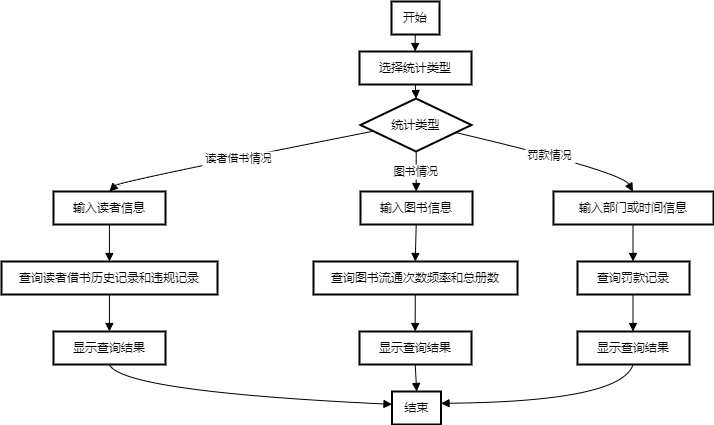

The diagram above was exported from draw.io. Its source (the exported page's mxGraphModel, read from the mxfile embedded in the PNG):
<mxGraphModel dx="1050" dy="541" grid="1" gridSize="10" guides="1" tooltips="1" connect="1" arrows="1" fold="1" page="1" pageScale="1" pageWidth="827" pageHeight="1169" math="0" shadow="0">
  <root>
    <mxCell id="0" />
    <mxCell id="1" parent="0" />
    <mxCell id="KeVipyDGEy4P3I8huhRG-1" value="开始" style="whiteSpace=wrap;strokeWidth=2;" vertex="1" parent="1">
      <mxGeometry x="420" y="90" width="48" height="33" as="geometry" />
    </mxCell>
    <mxCell id="KeVipyDGEy4P3I8huhRG-2" value="选择统计类型" style="whiteSpace=wrap;strokeWidth=2;" vertex="1" parent="1">
      <mxGeometry x="388" y="140" width="112" height="33" as="geometry" />
    </mxCell>
    <mxCell id="KeVipyDGEy4P3I8huhRG-3" value="统计类型" style="rhombus;strokeWidth=2;whiteSpace=wrap;" vertex="1" parent="1">
      <mxGeometry x="389" y="187" width="111" height="53" as="geometry" />
    </mxCell>
    <mxCell id="KeVipyDGEy4P3I8huhRG-4" value="输入读者信息" style="whiteSpace=wrap;strokeWidth=2;" vertex="1" parent="1">
      <mxGeometry x="82" y="280" width="112" height="33" as="geometry" />
    </mxCell>
    <mxCell id="KeVipyDGEy4P3I8huhRG-5" value="查询读者借书历史记录和违规记录" style="whiteSpace=wrap;strokeWidth=2;" vertex="1" parent="1">
      <mxGeometry x="30" y="350" width="216" height="33" as="geometry" />
    </mxCell>
    <mxCell id="KeVipyDGEy4P3I8huhRG-6" value="显示查询结果" style="whiteSpace=wrap;strokeWidth=2;" vertex="1" parent="1">
      <mxGeometry x="82" y="420" width="112" height="33" as="geometry" />
    </mxCell>
    <mxCell id="KeVipyDGEy4P3I8huhRG-7" value="结束" style="whiteSpace=wrap;strokeWidth=2;" vertex="1" parent="1">
      <mxGeometry x="420.5" y="480" width="49" height="33" as="geometry" />
    </mxCell>
    <mxCell id="KeVipyDGEy4P3I8huhRG-8" value="输入图书信息" style="whiteSpace=wrap;strokeWidth=2;" vertex="1" parent="1">
      <mxGeometry x="389" y="280" width="112" height="33" as="geometry" />
    </mxCell>
    <mxCell id="KeVipyDGEy4P3I8huhRG-9" value="查询图书流通次数频率和总册数" style="whiteSpace=wrap;strokeWidth=2;" vertex="1" parent="1">
      <mxGeometry x="342" y="350" width="204" height="33" as="geometry" />
    </mxCell>
    <mxCell id="KeVipyDGEy4P3I8huhRG-10" value="显示查询结果" style="whiteSpace=wrap;strokeWidth=2;" vertex="1" parent="1">
      <mxGeometry x="388" y="420" width="112" height="33" as="geometry" />
    </mxCell>
    <mxCell id="KeVipyDGEy4P3I8huhRG-11" value="输入部门或时间信息" style="whiteSpace=wrap;strokeWidth=2;" vertex="1" parent="1">
      <mxGeometry x="582" y="280" width="160" height="33" as="geometry" />
    </mxCell>
    <mxCell id="KeVipyDGEy4P3I8huhRG-12" value="查询罚款记录" style="whiteSpace=wrap;strokeWidth=2;" vertex="1" parent="1">
      <mxGeometry x="606" y="350" width="112" height="33" as="geometry" />
    </mxCell>
    <mxCell id="KeVipyDGEy4P3I8huhRG-13" value="显示查询结果" style="whiteSpace=wrap;strokeWidth=2;" vertex="1" parent="1">
      <mxGeometry x="606" y="420" width="112" height="33" as="geometry" />
    </mxCell>
    <mxCell id="KeVipyDGEy4P3I8huhRG-14" value="" style="curved=1;startArrow=none;endArrow=block;exitX=0.49375009536743164;exitY=1.0121212583599668;entryX=0.497321469443185;entryY=0.012121258359966856;rounded=0;" edge="1" parent="1" source="KeVipyDGEy4P3I8huhRG-1" target="KeVipyDGEy4P3I8huhRG-2">
      <mxGeometry relative="1" as="geometry">
        <Array as="points" />
      </mxGeometry>
    </mxCell>
    <mxCell id="KeVipyDGEy4P3I8huhRG-15" value="" style="curved=1;startArrow=none;endArrow=block;exitX=0.497321469443185;exitY=1.0242425167199336;entryX=0.5017699520144843;entryY=-0.0017698844977184734;rounded=0;" edge="1" parent="1" source="KeVipyDGEy4P3I8huhRG-2" target="KeVipyDGEy4P3I8huhRG-3">
      <mxGeometry relative="1" as="geometry">
        <Array as="points" />
      </mxGeometry>
    </mxCell>
    <mxCell id="KeVipyDGEy4P3I8huhRG-16" value="读者借书情况" style="curved=1;startArrow=none;endArrow=block;exitX=0.0008849760072421184;exitY=0.6518362345796653;entryX=0.4991071564810617;entryY=0.012121431755297112;rounded=0;" edge="1" parent="1" source="KeVipyDGEy4P3I8huhRG-3" target="KeVipyDGEy4P3I8huhRG-4">
      <mxGeometry relative="1" as="geometry">
        <Array as="points">
          <mxPoint x="148" y="270" />
        </Array>
      </mxGeometry>
    </mxCell>
    <mxCell id="KeVipyDGEy4P3I8huhRG-17" value="" style="curved=1;startArrow=none;endArrow=block;exitX=0.4991071564810617;exitY=1.024242690115264;entryX=0.4996093809604645;entryY=-0.0060603401877663355;rounded=0;" edge="1" parent="1" source="KeVipyDGEy4P3I8huhRG-4" target="KeVipyDGEy4P3I8huhRG-5">
      <mxGeometry relative="1" as="geometry">
        <Array as="points" />
      </mxGeometry>
    </mxCell>
    <mxCell id="KeVipyDGEy4P3I8huhRG-18" value="" style="curved=1;startArrow=none;endArrow=block;exitX=0.4996093809604645;exitY=1.0060609181722004;entryX=0.4991071564810617;entryY=0.0060609181722005205;rounded=0;" edge="1" parent="1" source="KeVipyDGEy4P3I8huhRG-5" target="KeVipyDGEy4P3I8huhRG-6">
      <mxGeometry relative="1" as="geometry">
        <Array as="points" />
      </mxGeometry>
    </mxCell>
    <mxCell id="KeVipyDGEy4P3I8huhRG-19" value="" style="curved=1;startArrow=none;endArrow=block;exitX=0.4991071564810617;exitY=1.0181821765321675;entryX=0.008163335371990594;entryY=0.39082907920491533;rounded=0;" edge="1" parent="1" source="KeVipyDGEy4P3I8huhRG-6" target="KeVipyDGEy4P3I8huhRG-7">
      <mxGeometry relative="1" as="geometry">
        <Array as="points">
          <mxPoint x="150" y="480" />
        </Array>
      </mxGeometry>
    </mxCell>
    <mxCell id="KeVipyDGEy4P3I8huhRG-20" value="图书情况" style="curved=1;startArrow=none;endArrow=block;exitX=0.5017699520144843;exitY=1.0000000675167657;entryX=0.497321469443185;entryY=0.012121431755297112;rounded=0;" edge="1" parent="1" source="KeVipyDGEy4P3I8huhRG-3" target="KeVipyDGEy4P3I8huhRG-8">
      <mxGeometry relative="1" as="geometry">
        <Array as="points" />
      </mxGeometry>
    </mxCell>
    <mxCell id="KeVipyDGEy4P3I8huhRG-21" value="" style="curved=1;startArrow=none;endArrow=block;exitX=0.497321469443185;exitY=1.024242690115264;entryX=0.4987500190734863;entryY=-0.0060603401877663355;rounded=0;" edge="1" parent="1" source="KeVipyDGEy4P3I8huhRG-8" target="KeVipyDGEy4P3I8huhRG-9">
      <mxGeometry relative="1" as="geometry">
        <Array as="points" />
      </mxGeometry>
    </mxCell>
    <mxCell id="KeVipyDGEy4P3I8huhRG-22" value="" style="curved=1;startArrow=none;endArrow=block;exitX=0.4987500190734863;exitY=1.0060609181722004;entryX=0.497321469443185;entryY=0.0060609181722005205;rounded=0;" edge="1" parent="1" source="KeVipyDGEy4P3I8huhRG-9" target="KeVipyDGEy4P3I8huhRG-10">
      <mxGeometry relative="1" as="geometry">
        <Array as="points" />
      </mxGeometry>
    </mxCell>
    <mxCell id="KeVipyDGEy4P3I8huhRG-23" value="" style="curved=1;startArrow=none;endArrow=block;exitX=0.497321469443185;exitY=1.0181821765321675;entryX=0.5040817260742188;entryY=-0.012120853770862926;rounded=0;" edge="1" parent="1" source="KeVipyDGEy4P3I8huhRG-10" target="KeVipyDGEy4P3I8huhRG-7">
      <mxGeometry relative="1" as="geometry">
        <Array as="points" />
      </mxGeometry>
    </mxCell>
    <mxCell id="KeVipyDGEy4P3I8huhRG-24" value="罚款情况" style="curved=1;startArrow=none;endArrow=block;exitX=1.0026549280217263;exitY=0.7005338526152579;entryX=0.4968750476837158;entryY=0.012121431755297112;rounded=0;" edge="1" parent="1" source="KeVipyDGEy4P3I8huhRG-3" target="KeVipyDGEy4P3I8huhRG-11">
      <mxGeometry relative="1" as="geometry">
        <Array as="points">
          <mxPoint x="650" y="260" />
        </Array>
      </mxGeometry>
    </mxCell>
    <mxCell id="KeVipyDGEy4P3I8huhRG-25" value="" style="curved=1;startArrow=none;endArrow=block;exitX=0.4968750476837158;exitY=1.024242690115264;entryX=0.4955357824053083;entryY=-0.0060603401877663355;rounded=0;" edge="1" parent="1" source="KeVipyDGEy4P3I8huhRG-11" target="KeVipyDGEy4P3I8huhRG-12">
      <mxGeometry relative="1" as="geometry">
        <Array as="points" />
      </mxGeometry>
    </mxCell>
    <mxCell id="KeVipyDGEy4P3I8huhRG-26" value="" style="curved=1;startArrow=none;endArrow=block;exitX=0.4955357824053083;exitY=1.0060609181722004;entryX=0.4955357824053083;entryY=0.0060609181722005205;rounded=0;" edge="1" parent="1" source="KeVipyDGEy4P3I8huhRG-12" target="KeVipyDGEy4P3I8huhRG-13">
      <mxGeometry relative="1" as="geometry">
        <Array as="points" />
      </mxGeometry>
    </mxCell>
    <mxCell id="KeVipyDGEy4P3I8huhRG-27" value="" style="curved=1;startArrow=none;endArrow=block;exitX=0.4955357824053083;exitY=1.0181821765321675;entryX=1.000000116776447;entryY=0.3579505582732667;rounded=0;" edge="1" parent="1" source="KeVipyDGEy4P3I8huhRG-13" target="KeVipyDGEy4P3I8huhRG-7">
      <mxGeometry relative="1" as="geometry">
        <Array as="points">
          <mxPoint x="650" y="490" />
        </Array>
      </mxGeometry>
    </mxCell>
  </root>
</mxGraphModel>